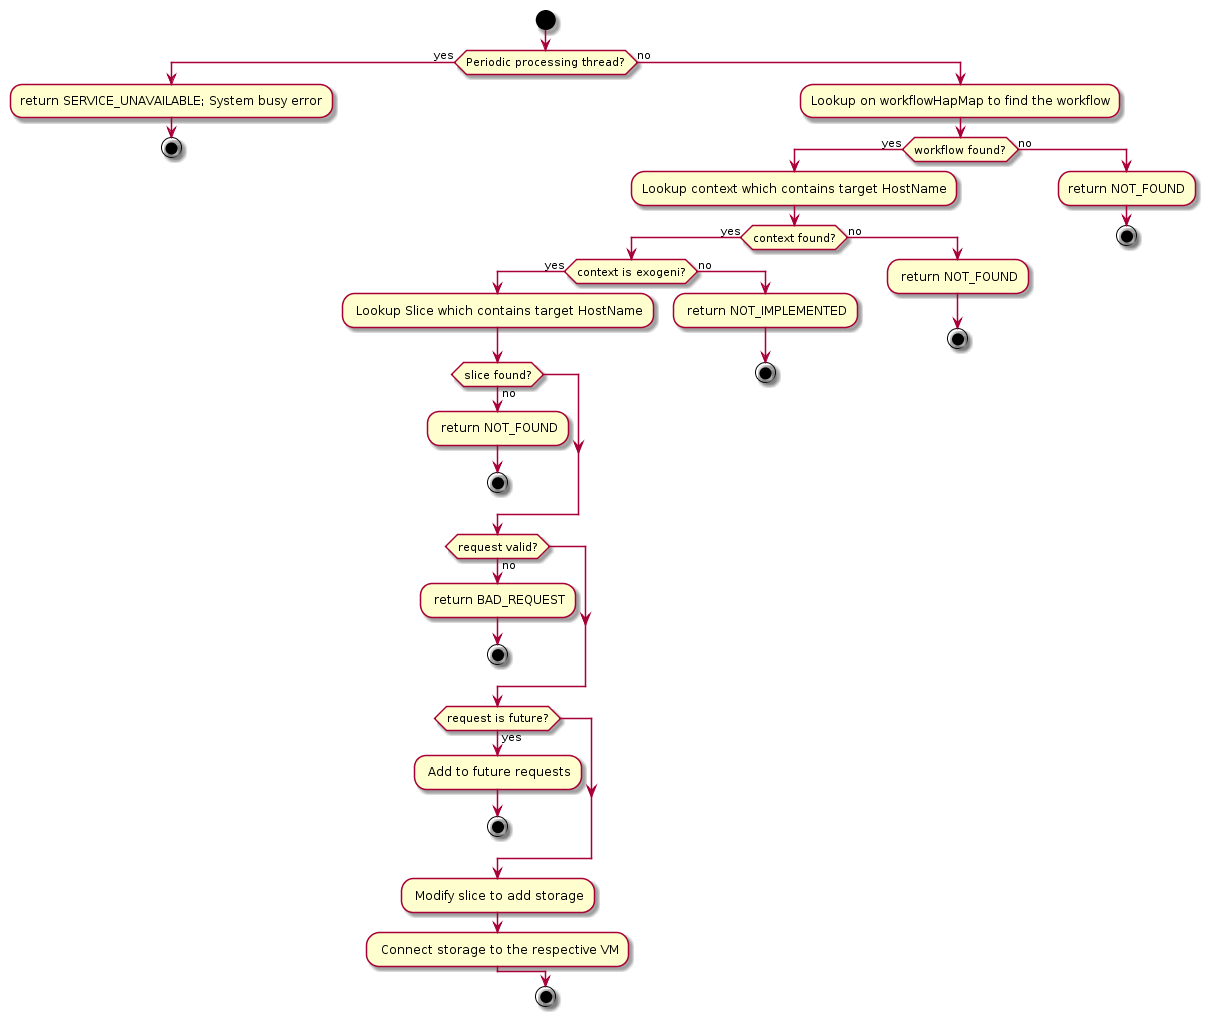

The diagram above was rendered by PlantUML. Its source (embedded in the PNG):
@startuml
start

    if (Periodic processing thread?) then (yes)
        :return SERVICE_UNAVAILABLE; System busy error;
        stop
    else (no)
        :Lookup on workflowHapMap to find the workflow;
        if (workflow found?) then (yes)
            :Lookup context which contains target HostName;
            if (context found?) then (yes)
                if (context is exogeni?) then (yes)
                    : Lookup Slice which contains target HostName;
                    if (slice found?) then (no)
                        : return NOT_FOUND;
                        stop
                    endif
                    if (request valid?) then (no)
                        : return BAD_REQUEST;
                        stop
                    endif
                    if (request is future?) then (yes)
                        : Add to future requests;
                        stop
                    endif
                    : Modify slice to add storage;
                    : Connect storage to the respective VM;
                else (no)
                    : return NOT_IMPLEMENTED;
                    stop
                endif
            else (no)
                : return NOT_FOUND;
                stop
            endif
        else (no)
            :return NOT_FOUND;
            stop
        endif
    endif
stop
@enduml